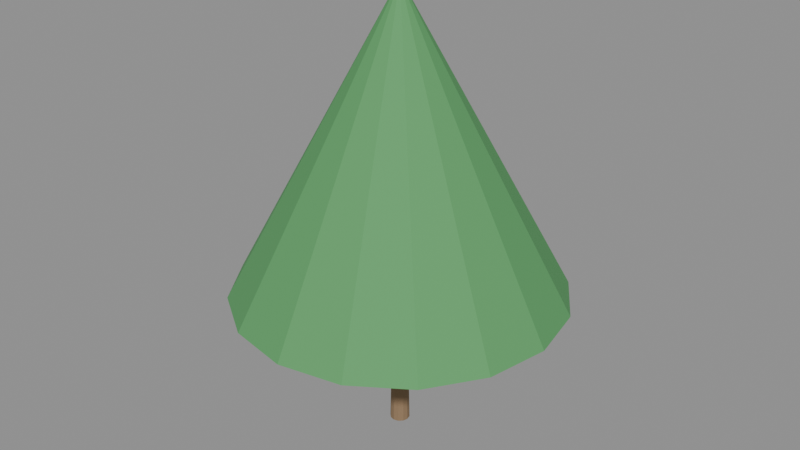 # Source: e1561_after.blend  (saved by Blender 5.2.44; exported with 4.5.12 LTS)
import bpy
from mathutils import Matrix  # noqa: F401  (used for matrix-valued properties, if any)

bpy.ops.wm.read_factory_settings(use_empty=True)
scene = bpy.context.scene
scene.name = 'Scene'

# ---- materials (node trees are filled in below, after node groups)
mat_madera_tronco = bpy.data.materials.new('Madera_Tronco')
mat_follaje = bpy.data.materials.new('Follaje')

# ---- material node trees
mat_madera_tronco.use_nodes = True; mat_madera_tronco.node_tree.nodes.clear()
_N = mat_madera_tronco.node_tree.nodes; _L = mat_madera_tronco.node_tree.links
n0 = _N.new('ShaderNodeBsdfPrincipled'); n0.name = 'Principled BSDF'; n0.location = (-200, 100)
n0.inputs[0].default_value = (0.28, 0.18, 0.1, 1.0)
n0.inputs[2].default_value = 0.9
n0.inputs[3].default_value = 1.45
n0.inputs[10].default_value = 0.005
n1 = _N.new('ShaderNodeOutputMaterial'); n1.name = 'Material Output'; n1.location = (200, 100)
_L.new(n0.outputs[0], n1.inputs[0])
n1.is_active_output = True
mat_follaje.use_nodes = True; mat_follaje.node_tree.nodes.clear()
_N = mat_follaje.node_tree.nodes; _L = mat_follaje.node_tree.links
n0 = _N.new('ShaderNodeBsdfPrincipled'); n0.name = 'Principled BSDF'; n0.location = (-200, 100)
n0.inputs[0].default_value = (0.1, 0.35, 0.12, 1.0)
n0.inputs[2].default_value = 0.8
n0.inputs[3].default_value = 1.45
n0.inputs[10].default_value = 0.005
n1 = _N.new('ShaderNodeOutputMaterial'); n1.name = 'Material Output'; n1.location = (200, 100)
_L.new(n0.outputs[0], n1.inputs[0])
n1.is_active_output = True

# ---- meshes
me_arbol_decorativo_tronco_mesh = bpy.data.meshes.new('Arbol_Decorativo_Tronco_mesh')
me_arbol_decorativo_tronco_mesh.from_pydata([(0.0, 0.12, 0.0), (0.0, 0.084, 1.8), (0.06, 0.1039, 0.0), (0.042, 0.07275, 1.8), (0.1039, 0.06, 0.0), (0.07275, 0.042, 1.8), (0.12, 0.0, 0.0), (0.084, 0.0, 1.8), (0.1039, -0.06, 0.0), (0.07275, -0.042, 1.8), (0.06, -0.1039, 0.0), (0.042, -0.07275, 1.8), (0.0, -0.12, 0.0), (0.0, -0.084, 1.8), (-0.06, -0.1039, 0.0), (-0.042, -0.07275, 1.8), (-0.1039, -0.06, 0.0), (-0.07275, -0.042, 1.8), (-0.12, 0.0, 0.0), (-0.084, 0.0, 1.8), (-0.1039, 0.06, 0.0), (-0.07275, 0.042, 1.8), (-0.06, 0.1039, 0.0), (-0.042, 0.07275, 1.8)], [], [(0, 1, 3, 2), (2, 3, 5, 4), (4, 5, 7, 6), (6, 7, 9, 8), (8, 9, 11, 10), (10, 11, 13, 12), (12, 13, 15, 14), (14, 15, 17, 16), (16, 17, 19, 18), (18, 19, 21, 20), (3, 1, 23, 21, 19, 17, 15, 13, 11, 9, 7, 5), (20, 21, 23, 22), (22, 23, 1, 0), (0, 2, 4, 6, 8, 10, 12, 14, 16, 18, 20, 22)])
me_arbol_decorativo_tronco_mesh.materials.append(mat_madera_tronco)
me_arbol_decorativo_tronco_mesh.update()
me_arbol_decorativo_copa_mesh = bpy.data.meshes.new('Arbol_Decorativo_Copa_mesh')
me_arbol_decorativo_copa_mesh.from_pydata([(0.0, 2.0, 1.8), (0.0, 0.1, 5.3), (0.7654, 1.848, 1.8), (0.03827, 0.09239, 5.3), (1.414, 1.414, 1.8), (0.07071, 0.07071, 5.3), (1.848, 0.7654, 1.8), (0.09239, 0.03827, 5.3), (2.0, 0.0, 1.8), (0.1, 0.0, 5.3), (1.848, -0.7654, 1.8), (0.09239, -0.03827, 5.3), (1.414, -1.414, 1.8), (0.07071, -0.07071, 5.3), (0.7654, -1.848, 1.8), (0.03827, -0.09239, 5.3), (0.0, -2.0, 1.8), (0.0, -0.1, 5.3), (-0.7654, -1.848, 1.8), (-0.03827, -0.09239, 5.3), (-1.414, -1.414, 1.8), (-0.07071, -0.07071, 5.3), (-1.848, -0.7654, 1.8), (-0.09239, -0.03827, 5.3), (-2.0, 0.0, 1.8), (-0.1, 0.0, 5.3), (-1.848, 0.7654, 1.8), (-0.09239, 0.03827, 5.3), (-1.414, 1.414, 1.8), (-0.07071, 0.07071, 5.3), (-0.7654, 1.848, 1.8), (-0.03827, 0.09239, 5.3)], [], [(0, 1, 3, 2), (2, 3, 5, 4), (4, 5, 7, 6), (6, 7, 9, 8), (8, 9, 11, 10), (10, 11, 13, 12), (12, 13, 15, 14), (14, 15, 17, 16), (16, 17, 19, 18), (18, 19, 21, 20), (20, 21, 23, 22), (22, 23, 25, 24), (24, 25, 27, 26), (26, 27, 29, 28), (3, 1, 31, 29, 27, 25, 23, 21, 19, 17, 15, 13, 11, 9, 7, 5), (28, 29, 31, 30), (30, 31, 1, 0), (0, 2, 4, 6, 8, 10, 12, 14, 16, 18, 20, 22, 24, 26, 28, 30)])
me_arbol_decorativo_copa_mesh.materials.append(mat_follaje)
me_arbol_decorativo_copa_mesh.update()

# ---- objects
ob_arbol_decorativo = bpy.data.objects.new('Arbol_Decorativo', None)
ob_arbol_decorativo_tronco = bpy.data.objects.new('Arbol_Decorativo_Tronco', me_arbol_decorativo_tronco_mesh)
ob_arbol_decorativo_copa = bpy.data.objects.new('Arbol_Decorativo_Copa', me_arbol_decorativo_copa_mesh)

# ---- transforms, parenting, visibility, modifiers, constraints
ob_arbol_decorativo.location = (0.0, 1.93, 0.0)
ob_arbol_decorativo.empty_display_type = 'ARROWS'
ob_arbol_decorativo_tronco.parent = ob_arbol_decorativo
ob_arbol_decorativo_tronco.location = (0.0, 0.0, 0.0)
ob_arbol_decorativo_copa.parent = ob_arbol_decorativo
ob_arbol_decorativo_copa.location = (0.0, 0.0, 0.0)

# ---- collection membership
scene.collection.objects.link(ob_arbol_decorativo)
scene.collection.objects.link(ob_arbol_decorativo_tronco)
scene.collection.objects.link(ob_arbol_decorativo_copa)

# ---- scene / render settings (as saved in the file)
scene.frame_start = 1; scene.frame_end = 250; scene.frame_set(1)
scene.render.engine = 'BLENDER_EEVEE_NEXT'
scene.render.bake_bias = 0.0
scene.render.bake_samples = 0
scene.render.compositor_device = 'GPU'
scene.eevee.use_volume_custom_range = False
scene.eevee.fast_gi_thickness_near = 0.1
scene.eevee.fast_gi_thickness_far = 0.0
scene.eevee.ray_tracing_options.screen_trace_thickness = 0.1
bpy.context.view_layer.update()

# ---- added for rendering (the .blend has no active camera and no usable light): camera, sun + grey world if the file has none
cam_auto = bpy.data.cameras.new('AutoCamera')
cam_auto.lens = 50.0
cam_auto.sensor_width = 36.0
cam_auto.clip_end = 1000.0
ob_auto_camera = bpy.data.objects.new('AutoCamera', cam_auto)
scene.collection.objects.link(ob_auto_camera)
ob_auto_camera.location = (7.17213, -6.67656, 8.38771)
ob_auto_camera.rotation_euler = (1.09748, -7.21219e-08, 0.694738)
scene.camera = ob_auto_camera
light_auto_sun = bpy.data.lights.new('AutoSun', 'SUN')
light_auto_sun.energy = 3.0
light_auto_sun.angle = 0.0523599
ob_auto_sun = bpy.data.objects.new('AutoSun', light_auto_sun)
scene.collection.objects.link(ob_auto_sun)
ob_auto_sun.rotation_euler = (0.872665, 0.174533, 0.523599)
if scene.world is None:
    world_auto = bpy.data.worlds.new('AutoWorld')
    world_auto.color = (0.3, 0.3, 0.3)
    scene.world = world_auto
bpy.context.view_layer.update()

